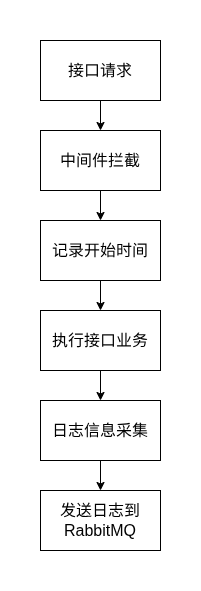

The diagram above was exported from draw.io. Its source (the exported page's mxGraphModel, read from the mxfile embedded in the PNG):
<mxGraphModel dx="794" dy="542" grid="1" gridSize="10" guides="1" tooltips="1" connect="1" arrows="1" fold="1" page="1" pageScale="1" pageWidth="827" pageHeight="1169" background="#ffffff" math="0" shadow="0">
  <root>
    <mxCell id="0" />
    <mxCell id="1" parent="0" />
    <mxCell id="2" style="edgeStyle=none;html=1;exitX=0.5;exitY=1;exitDx=0;exitDy=0;entryX=0.5;entryY=0;entryDx=0;entryDy=0;" edge="1" parent="1" source="3" target="5">
      <mxGeometry relative="1" as="geometry" />
    </mxCell>
    <mxCell id="3" value="接口请求" style="rounded=0;whiteSpace=wrap;html=1;fontSize=16;" vertex="1" parent="1">
      <mxGeometry x="310" y="70" width="120" height="60" as="geometry" />
    </mxCell>
    <mxCell id="4" style="edgeStyle=none;html=1;exitX=0.5;exitY=1;exitDx=0;exitDy=0;entryX=0.5;entryY=0;entryDx=0;entryDy=0;" edge="1" parent="1" source="5" target="7">
      <mxGeometry relative="1" as="geometry" />
    </mxCell>
    <mxCell id="5" value="中间件拦截" style="rounded=0;whiteSpace=wrap;html=1;fontSize=16;" vertex="1" parent="1">
      <mxGeometry x="310" y="160" width="120" height="60" as="geometry" />
    </mxCell>
    <mxCell id="6" style="edgeStyle=none;html=1;exitX=0.5;exitY=1;exitDx=0;exitDy=0;entryX=0.5;entryY=0;entryDx=0;entryDy=0;" edge="1" parent="1" source="7" target="9">
      <mxGeometry relative="1" as="geometry" />
    </mxCell>
    <mxCell id="7" value="记录开始时间" style="rounded=0;whiteSpace=wrap;html=1;fontSize=16;" vertex="1" parent="1">
      <mxGeometry x="310" y="250" width="120" height="60" as="geometry" />
    </mxCell>
    <mxCell id="8" style="edgeStyle=none;html=1;exitX=0.5;exitY=1;exitDx=0;exitDy=0;entryX=0.5;entryY=0;entryDx=0;entryDy=0;" edge="1" parent="1" source="9" target="11">
      <mxGeometry relative="1" as="geometry" />
    </mxCell>
    <mxCell id="9" value="执行接口业务" style="rounded=0;whiteSpace=wrap;html=1;fontSize=16;" vertex="1" parent="1">
      <mxGeometry x="310" y="340" width="120" height="60" as="geometry" />
    </mxCell>
    <mxCell id="10" style="edgeStyle=none;html=1;exitX=0.5;exitY=1;exitDx=0;exitDy=0;entryX=0.5;entryY=0;entryDx=0;entryDy=0;" edge="1" parent="1" source="11" target="12">
      <mxGeometry relative="1" as="geometry" />
    </mxCell>
    <mxCell id="11" value="日志信息采集" style="rounded=0;whiteSpace=wrap;html=1;fontSize=16;" vertex="1" parent="1">
      <mxGeometry x="310" y="430" width="120" height="60" as="geometry" />
    </mxCell>
    <mxCell id="12" value="发送日志到RabbitMQ" style="rounded=0;whiteSpace=wrap;html=1;fontSize=16;" vertex="1" parent="1">
      <mxGeometry x="310" y="520" width="120" height="60" as="geometry" />
    </mxCell>
    <mxCell id="13" value="" style="rounded=0;whiteSpace=wrap;html=1;textOpacity=0;labelBorderColor=light-dark(#000000,#FFFFFF);fontColor=none;noLabel=1;strokeColor=none;" vertex="1" parent="1">
      <mxGeometry x="365" y="30" width="10" height="30" as="geometry" />
    </mxCell>
    <mxCell id="14" value="" style="rounded=0;whiteSpace=wrap;html=1;textOpacity=0;labelBorderColor=light-dark(#000000,#FFFFFF);fontColor=none;noLabel=1;strokeColor=none;" vertex="1" parent="1">
      <mxGeometry x="460" y="240" width="10" height="30" as="geometry" />
    </mxCell>
    <mxCell id="15" value="" style="rounded=0;whiteSpace=wrap;html=1;textOpacity=0;labelBorderColor=light-dark(#000000,#FFFFFF);fontColor=none;noLabel=1;strokeColor=none;" vertex="1" parent="1">
      <mxGeometry x="270" y="250" width="10" height="30" as="geometry" />
    </mxCell>
    <mxCell id="16" value="" style="rounded=0;whiteSpace=wrap;html=1;textOpacity=0;labelBorderColor=light-dark(#000000,#FFFFFF);fontColor=none;noLabel=1;strokeColor=none;" vertex="1" parent="1">
      <mxGeometry x="365" y="590" width="10" height="30" as="geometry" />
    </mxCell>
  </root>
</mxGraphModel>